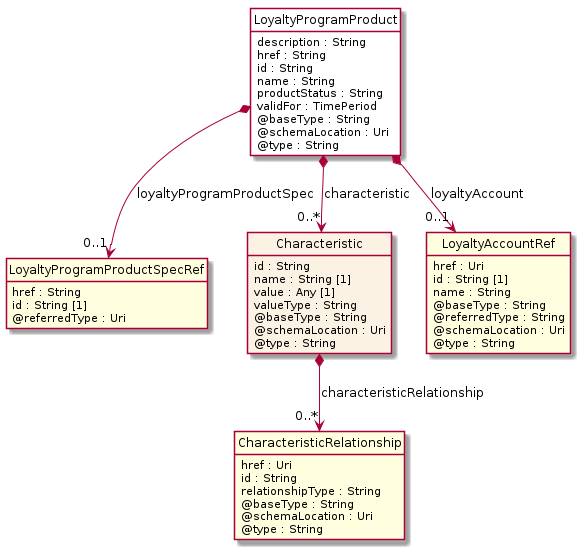

The diagram above was rendered by PlantUML. Its source (embedded in the PNG):
@startuml
hide circle
hide methods
hide stereotype
show <<Enumeration>> stereotype
skinparam class {
   BackgroundColor<<Enumeration>> #E6F5F7
   BackgroundColor<<Ref>> #FFFFE0
   BackgroundColor<<Pivot>> #FFFFFFF
   BackgroundColor<<SimpleType>> #E2F0DA
   BackgroundColor #FCF2E3
}

class LoyaltyProgramProduct <<Pivot>> {
    description : String
    href : String
    id : String
    name : String
    productStatus : String
    validFor : TimePeriod
    @baseType : String
    @schemaLocation : Uri
    @type : String
}

class LoyaltyProgramProductSpecRef  <<Ref>> {
    href : String
    id : String [1]
    @referredType : Uri
}

class Characteristic  {
    id : String
    name : String [1]
    value : Any [1]
    valueType : String
    @baseType : String
    @schemaLocation : Uri
    @type : String
}

class CharacteristicRelationship  <<Ref>> {
    href : Uri
    id : String
    relationshipType : String
    @baseType : String
    @schemaLocation : Uri
    @type : String
}

class LoyaltyAccountRef  <<Ref>> {
    href : Uri
    id : String [1]
    name : String
    @baseType : String
    @referredType : String
    @schemaLocation : Uri
    @type : String
}

LoyaltyProgramProduct *-->  "0..1" LoyaltyAccountRef : loyaltyAccount

LoyaltyProgramProduct *-->  "0..1" LoyaltyProgramProductSpecRef : loyaltyProgramProductSpec

LoyaltyProgramProduct *-->  "0..*" Characteristic : characteristic

Characteristic *-->  "0..*" CharacteristicRelationship : characteristicRelationship

@enduml